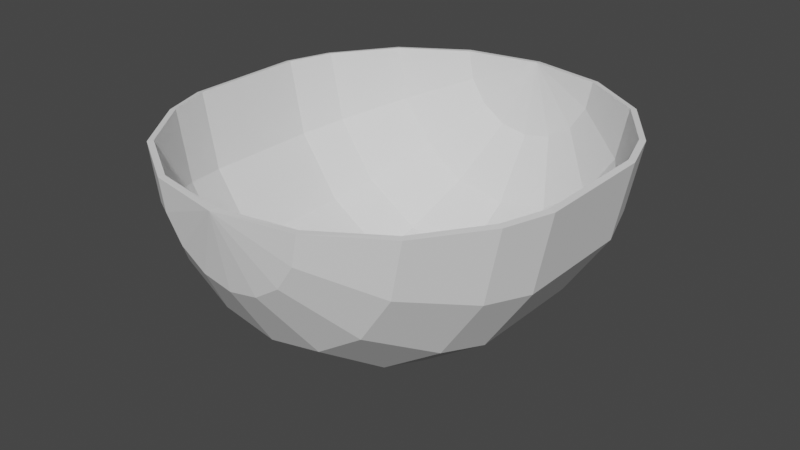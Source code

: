 # Source: EscudoPROT3.blend  (saved by Blender 2.80.75; exported with 4.5.12 LTS)
import bpy
from mathutils import Matrix  # noqa: F401  (used for matrix-valued properties, if any)

bpy.ops.wm.read_factory_settings(use_empty=True)
scene = bpy.context.scene
scene.name = 'Scene'

# ---- collections
col_collection = bpy.data.collections.new('Collection'); scene.collection.children.link(col_collection)

# ---- world
world_world = bpy.data.worlds.new('World'); scene.world = world_world
world_world.use_nodes = True; world_world.node_tree.nodes.clear()
_N = world_world.node_tree.nodes; _L = world_world.node_tree.links
n0 = _N.new('ShaderNodeOutputWorld'); n0.name = 'World Output'; n0.location = (300, 300)
n1 = _N.new('ShaderNodeBackground'); n1.name = 'Background'; n1.location = (10, 300)
n1.inputs[0].default_value = (0.05088, 0.05088, 0.05088, 1.0)
_L.new(n1.outputs[0], n0.inputs[0])
n0.is_active_output = True
world_world.color = (0.05088, 0.05088, 0.05088)
world_world.use_sun_shadow = False
world_world.sun_shadow_jitter_overblur = 0.0

# ---- meshes
me_sphere_001 = bpy.data.meshes.new('Sphere.001')
me_sphere_001.from_pydata([(0.0, 0.7071, 0.6577), (0.0, 0.9239, 0.3514), (0.0, 0.9239, -0.7069), (0.0, 0.3827, -1.218), (-5.96e-08, -0.3827, 0.8624), (-2.682e-07, -0.7071, 0.6577), (-2.98e-07, -0.9239, 0.3514), (-3.278e-07, -1.0, -0.4759), (-2.98e-07, -0.9239, -0.7069), (-2.682e-07, -0.7071, -1.013), (-1.49e-07, -0.3827, -1.218), (-0.1464, -0.3536, 0.8624), (-0.2706, -0.6533, 0.6577), (-0.3536, -0.8536, 0.3514), (-0.3827, -0.9239, -0.4759), (-0.3536, -0.8536, -0.7069), (-0.2706, -0.6533, -1.013), (-0.1464, -0.3536, -1.218), (-0.2706, -0.2706, 0.8624), (-0.5, -0.5, 0.6577), (-0.6533, -0.6533, 0.3514), (-0.7071, -0.7071, -0.4759), (-0.6533, -0.6533, -0.7069), (-0.5, -0.5, -1.013), (-0.2706, -0.2706, -1.218), (-0.3536, -0.1464, 0.8624), (-0.6533, -0.2706, 0.6577), (-0.8536, -0.3536, 0.3514), (-0.9239, -0.3827, -0.4759), (-0.8536, -0.3536, -0.7069), (-0.6533, -0.2706, -1.013), (-0.3536, -0.1464, -1.218), (-0.3827, 2.499e-07, 0.8624), (-0.7071, 4.883e-07, 0.6577), (-0.9239, 5.181e-07, 0.3514), (-1.0, 6.075e-07, -0.4759), (-0.9239, 5.181e-07, -0.7069), (-0.7071, 4.883e-07, -1.013), (-0.3827, 3.393e-07, -1.218), (-0.3536, 0.1464, 0.8624), (-0.6533, 0.2706, 0.6577), (-0.8536, 0.3536, 0.3514), (-0.9239, 0.3827, -0.4759), (-0.8536, 0.3536, -0.7069), (-0.6533, 0.2706, -1.013), (-0.3536, 0.1464, -1.218), (-0.2706, 0.2706, 0.8624), (-0.5, 0.5, 0.6577), (-0.6533, 0.6533, 0.3514), (-0.7071, 0.7071, -0.4759), (-0.6533, 0.6533, -0.7069), (-0.5, 0.5, -1.013), (-0.2706, 0.2706, -1.218), (-0.1464, 0.3536, 0.8624), (-0.2706, 0.6533, 0.6577), (-0.3536, 0.8536, 0.3514), (-0.3827, 0.9239, -0.4759), (-0.3536, 0.8536, -0.7069), (-0.2706, 0.6533, -1.013), (-0.1464, 0.3536, -1.218), (0.0, 5.684e-14, 0.9342), (1.192e-07, 0.3827, 0.8624), (6.557e-07, 1.0, 0.1204), (4.47e-07, 0.7071, -1.013), (0.0, 1.51e-07, -1.29), (-3.278e-07, -1.0, 0.1204), (-0.3827, -0.9239, 0.1204), (-0.7071, -0.7071, 0.1204), (-0.9239, -0.3827, 0.1204), (-1.0, 6.075e-07, 0.1204), (-0.9239, 0.3827, 0.1204), (-0.7071, 0.7071, 0.1204), (-0.3827, 0.9239, 0.1204), (6.557e-07, 1.0, -0.4759), (0.004139, 0.6863, 0.6365), (0.005266, 0.8974, 0.3383), (0.005266, 0.8974, -0.6938), (0.002293, 0.3712, -1.19), (0.002293, -0.3712, 0.8347), (0.004139, -0.6863, 0.6365), (0.005266, -0.8974, 0.3383), (0.005783, -0.9709, -0.4713), (0.005266, -0.8974, -0.6938), (0.004139, -0.6863, -0.992), (0.002293, -0.3712, -1.19), (-0.142, -0.3429, 0.8347), (-0.2626, -0.6339, 0.6363), (-0.3433, -0.8287, 0.3381), (-0.3713, -0.8965, -0.4713), (-0.3433, -0.8287, -0.6936), (-0.2626, -0.6339, -0.9918), (-0.142, -0.3429, -1.19), (-0.2624, -0.2624, 0.8347), (-0.4851, -0.4851, 0.6363), (-0.6343, -0.6343, 0.3381), (-0.6862, -0.6862, -0.4713), (-0.6343, -0.6343, -0.6936), (-0.4851, -0.4851, -0.9918), (-0.2624, -0.2624, -1.19), (-0.3429, -0.142, 0.8347), (-0.6339, -0.2626, 0.6363), (-0.8287, -0.3433, 0.3381), (-0.8965, -0.3713, -0.4713), (-0.8287, -0.3433, -0.6936), (-0.6339, -0.2626, -0.9918), (-0.3429, -0.142, -1.19), (-0.3711, 2.499e-07, 0.8347), (-0.6861, 4.883e-07, 0.6363), (-0.897, 5.181e-07, 0.3381), (-0.9704, 6.075e-07, -0.4713), (-0.897, 5.181e-07, -0.6936), (-0.6861, 4.883e-07, -0.9918), (-0.3711, 3.393e-07, -1.19), (-0.3429, 0.142, 0.8347), (-0.6339, 0.2626, 0.6363), (-0.8287, 0.3433, 0.3381), (-0.8965, 0.3713, -0.4713), (-0.8287, 0.3433, -0.6936), (-0.6339, 0.2626, -0.9918), (-0.3429, 0.142, -1.19), (-0.2624, 0.2624, 0.8347), (-0.4851, 0.4851, 0.6363), (-0.6343, 0.6343, 0.3381), (-0.6862, 0.6862, -0.4713), (-0.6343, 0.6343, -0.6936), (-0.4851, 0.4851, -0.9918), (-0.2624, 0.2624, -1.19), (-0.142, 0.3429, 0.8347), (-0.2626, 0.6339, 0.6363), (-0.3433, 0.8287, 0.3381), (-0.3713, 0.8965, -0.4713), (-0.3433, 0.8287, -0.6936), (-0.2626, 0.6339, -0.9918), (-0.142, 0.3429, -1.19), (0.003653, 5.684e-14, 0.9044), (0.002294, 0.3712, 0.8347), (0.005784, 0.9709, 0.1158), (0.00414, 0.6863, -0.992), (0.003653, 1.51e-07, -1.26), (0.005783, -0.9709, 0.1158), (-0.3713, -0.8965, 0.1157), (-0.6862, -0.6862, 0.1157), (-0.8965, -0.3713, 0.1157), (-0.9704, 6.075e-07, 0.1157), (-0.8965, 0.3713, 0.1157), (-0.6862, 0.6862, 0.1157), (-0.3713, 0.8965, 0.1157), (0.005784, 0.9709, -0.4713)], [], [(10, 9, 16, 17), (8, 7, 14, 15), (6, 5, 12, 13), (4, 60, 11), (64, 10, 17), (9, 8, 15, 16), (65, 6, 13, 66), (5, 4, 11, 12), (13, 12, 19, 20), (11, 60, 18), (64, 17, 24), (16, 15, 22, 23), (66, 13, 20, 67), (12, 11, 18, 19), (17, 16, 23, 24), (15, 14, 21, 22), (64, 24, 31), (23, 22, 29, 30), (67, 20, 27, 68), (19, 18, 25, 26), (24, 23, 30, 31), (22, 21, 28, 29), (20, 19, 26, 27), (18, 60, 25), (26, 25, 32, 33), (31, 30, 37, 38), (29, 28, 35, 36), (27, 26, 33, 34), (25, 60, 32), (64, 31, 38), (30, 29, 36, 37), (68, 27, 34, 69), (38, 37, 44, 45), (36, 35, 42, 43), (34, 33, 40, 41), (32, 60, 39), (64, 38, 45), (37, 36, 43, 44), (69, 34, 41, 70), (33, 32, 39, 40), (39, 60, 46), (64, 45, 52), (44, 43, 50, 51), (70, 41, 48, 71), (40, 39, 46, 47), (45, 44, 51, 52), (43, 42, 49, 50), (41, 40, 47, 48), (51, 50, 57, 58), (71, 48, 55, 72), (47, 46, 53, 54), (52, 51, 58, 59), (50, 49, 56, 57), (48, 47, 54, 55), (46, 60, 53), (64, 52, 59), (59, 58, 63, 3), (57, 56, 73, 2), (55, 54, 0, 1), (53, 60, 61), (64, 59, 3), (58, 57, 2, 63), (72, 55, 1, 62), (54, 53, 61, 0), (14, 7, 65, 66), (66, 67, 21, 14), (67, 68, 28, 21), (35, 28, 68, 69), (42, 35, 69, 70), (70, 71, 49, 42), (71, 72, 56, 49), (73, 56, 72, 62), (84, 91, 90, 83), (82, 89, 88, 81), (80, 87, 86, 79), (78, 85, 134), (138, 91, 84), (83, 90, 89, 82), (139, 140, 87, 80), (79, 86, 85, 78), (87, 94, 93, 86), (85, 92, 134), (138, 98, 91), (90, 97, 96, 89), (140, 141, 94, 87), (86, 93, 92, 85), (91, 98, 97, 90), (89, 96, 95, 88), (138, 105, 98), (97, 104, 103, 96), (141, 142, 101, 94), (93, 100, 99, 92), (98, 105, 104, 97), (96, 103, 102, 95), (94, 101, 100, 93), (92, 99, 134), (100, 107, 106, 99), (105, 112, 111, 104), (103, 110, 109, 102), (101, 108, 107, 100), (99, 106, 134), (138, 112, 105), (104, 111, 110, 103), (142, 143, 108, 101), (112, 119, 118, 111), (110, 117, 116, 109), (108, 115, 114, 107), (106, 113, 134), (138, 119, 112), (111, 118, 117, 110), (143, 144, 115, 108), (107, 114, 113, 106), (113, 120, 134), (138, 126, 119), (118, 125, 124, 117), (144, 145, 122, 115), (114, 121, 120, 113), (119, 126, 125, 118), (117, 124, 123, 116), (115, 122, 121, 114), (125, 132, 131, 124), (145, 146, 129, 122), (121, 128, 127, 120), (126, 133, 132, 125), (124, 131, 130, 123), (122, 129, 128, 121), (120, 127, 134), (138, 133, 126), (133, 77, 137, 132), (131, 76, 147, 130), (129, 75, 74, 128), (127, 135, 134), (138, 77, 133), (132, 137, 76, 131), (146, 136, 75, 129), (128, 74, 135, 127), (88, 140, 139, 81), (140, 88, 95, 141), (141, 95, 102, 142), (109, 143, 142, 102), (116, 144, 143, 109), (144, 116, 123, 145), (145, 123, 130, 146), (147, 136, 146, 130), (1, 0, 74, 75), (4, 5, 79, 78), (5, 6, 80, 79), (6, 65, 139, 80), (7, 8, 82, 81), (8, 9, 83, 82), (9, 10, 84, 83), (61, 60, 134, 135), (0, 61, 135, 74), (62, 1, 75, 136), (2, 73, 147, 76), (63, 2, 76, 137), (3, 63, 137, 77), (64, 3, 77, 138), (60, 4, 78, 134), (10, 64, 138, 84), (65, 7, 81, 139), (73, 62, 136, 147)])
_uv = me_sphere_001.uv_layers.new(name='UVMap')
_uv.uv.foreach_set('vector', [0.25, 0.125, 0.25, 0.25, 0.1875, 0.25, 0.1875, 0.125, 0.25, 0.375, 0.25, 0.5, 0.1875, 0.5, 0.1875, 0.375, 0.25, 0.625, 0.25, 0.75, 0.1875, 0.75, 0.1875, 0.625, 0.25, 0.875, 0.2187, 1.0, 0.1875, 0.875, 0.2187, 0.0, 0.25, 0.125, 0.1875, 0.125, 0.25, 0.25, 0.25, 0.375, 0.1875, 0.375, 0.1875, 0.25, 0.25, 0.5, 0.25, 0.625, 0.1875, 0.625, 0.1875, 0.5, 0.25, 0.75, 0.25, 0.875, 0.1875, 0.875, 0.1875, 0.75, 0.1875, 0.625, 0.1875, 0.75, 0.125, 0.75, 0.125, 0.625, 0.1875, 0.875, 0.1562, 1.0, 0.125, 0.875, 0.1562, 0.0, 0.1875, 0.125, 0.125, 0.125, 0.1875, 0.25, 0.1875, 0.375, 0.125, 0.375, 0.125, 0.25, 0.1875, 0.5, 0.1875, 0.625, 0.125, 0.625, 0.125, 0.5, 0.1875, 0.75, 0.1875, 0.875, 0.125, 0.875, 0.125, 0.75, 0.1875, 0.125, 0.1875, 0.25, 0.125, 0.25, 0.125, 0.125, 0.1875, 0.375, 0.1875, 0.5, 0.125, 0.5, 0.125, 0.375, 0.09375, 0.0, 0.125, 0.125, 0.0625, 0.125, 0.125, 0.25, 0.125, 0.375, 0.0625, 0.375, 0.0625, 0.25, 0.125, 0.5, 0.125, 0.625, 0.0625, 0.625, 0.0625, 0.5, 0.125, 0.75, 0.125, 0.875, 0.0625, 0.875, 0.0625, 0.75, 0.125, 0.125, 0.125, 0.25, 0.0625, 0.25, 0.0625, 0.125, 0.125, 0.375, 0.125, 0.5, 0.0625, 0.5, 0.0625, 0.375, 0.125, 0.625, 0.125, 0.75, 0.0625, 0.75, 0.0625, 0.625, 0.125, 0.875, 0.09375, 1.0, 0.0625, 0.875, 0.0625, 0.75, 0.0625, 0.875, 0.0, 0.875, 0.0, 0.75, 0.0625, 0.125, 0.0625, 0.25, 0.0, 0.25, 0.0, 0.125, 0.0625, 0.375, 0.0625, 0.5, 0.0, 0.5, 0.0, 0.375, 0.0625, 0.625, 0.0625, 0.75, 0.0, 0.75, 0.0, 0.625, 0.0625, 0.875, 0.03125, 1.0, 0.0, 0.875, 0.03125, 0.0, 0.0625, 0.125, 0.0, 0.125, 0.0625, 0.25, 0.0625, 0.375, 0.0, 0.375, 0.0, 0.25, 0.0625, 0.5, 0.0625, 0.625, 0.0, 0.625, 0.0, 0.5, 1.0, 0.125, 1.0, 0.25, 0.9375, 0.25, 0.9375, 0.125, 1.0, 0.375, 1.0, 0.5, 0.9375, 0.5, 0.9375, 0.375, 1.0, 0.625, 1.0, 0.75, 0.9375, 0.75, 0.9375, 0.625, 1.0, 0.875, 0.9687, 1.0, 0.9375, 0.875, 0.9687, 0.0, 1.0, 0.125, 0.9375, 0.125, 1.0, 0.25, 1.0, 0.375, 0.9375, 0.375, 0.9375, 0.25, 1.0, 0.5, 1.0, 0.625, 0.9375, 0.625, 0.9375, 0.5, 1.0, 0.75, 1.0, 0.875, 0.9375, 0.875, 0.9375, 0.75, 0.9375, 0.875, 0.9062, 1.0, 0.875, 0.875, 0.9062, 0.0, 0.9375, 0.125, 0.875, 0.125, 0.9375, 0.25, 0.9375, 0.375, 0.875, 0.375, 0.875, 0.25, 0.9375, 0.5, 0.9375, 0.625, 0.875, 0.625, 0.875, 0.5, 0.9375, 0.75, 0.9375, 0.875, 0.875, 0.875, 0.875, 0.75, 0.9375, 0.125, 0.9375, 0.25, 0.875, 0.25, 0.875, 0.125, 0.9375, 0.375, 0.9375, 0.5, 0.875, 0.5, 0.875, 0.375, 0.9375, 0.625, 0.9375, 0.75, 0.875, 0.75, 0.875, 0.625, 0.875, 0.25, 0.875, 0.375, 0.8125, 0.375, 0.8125, 0.25, 0.875, 0.5, 0.875, 0.625, 0.8125, 0.625, 0.8125, 0.5, 0.875, 0.75, 0.875, 0.875, 0.8125, 0.875, 0.8125, 0.75, 0.875, 0.125, 0.875, 0.25, 0.8125, 0.25, 0.8125, 0.125, 0.875, 0.375, 0.875, 0.5, 0.8125, 0.5, 0.8125, 0.375, 0.875, 0.625, 0.875, 0.75, 0.8125, 0.75, 0.8125, 0.625, 0.875, 0.875, 0.8437, 1.0, 0.8125, 0.875, 0.8437, 0.0, 0.875, 0.125, 0.8125, 0.125, 0.8125, 0.125, 0.8125, 0.25, 0.75, 0.25, 0.75, 0.125, 0.8125, 0.375, 0.8125, 0.5, 0.75, 0.5, 0.75, 0.375, 0.8125, 0.625, 0.8125, 0.75, 0.75, 0.75, 0.75, 0.625, 0.8125, 0.875, 0.7812, 1.0, 0.75, 0.875, 0.7812, 0.0, 0.8125, 0.125, 0.75, 0.125, 0.8125, 0.25, 0.8125, 0.375, 0.75, 0.375, 0.75, 0.25, 0.8125, 0.5, 0.8125, 0.625, 0.75, 0.625, 0.75, 0.5, 0.8125, 0.75, 0.8125, 0.875, 0.75, 0.875, 0.75, 0.75, 0.1875, 0.5, 0.25, 0.5, 0.25, 0.5, 0.1875, 0.5, 0.1875, 0.5, 0.125, 0.5, 0.125, 0.5, 0.1875, 0.5, 0.125, 0.5, 0.0625, 0.5, 0.0625, 0.5, 0.125, 0.5, 0.0, 0.5, 0.0625, 0.5, 0.0625, 0.5, 0.0, 0.5, 0.9375, 0.5, 0.0, 0.5, 1.0, 0.5, 0.9375, 0.5, 0.9375, 0.5, 0.875, 0.5, 0.875, 0.5, 0.9375, 0.5, 0.875, 0.5, 0.8125, 0.5, 0.8125, 0.5, 0.875, 0.5, 0.75, 0.5, 0.8125, 0.5, 0.8125, 0.5, 0.75, 0.5, 0.25, 0.125, 0.1875, 0.125, 0.1875, 0.25, 0.25, 0.25, 0.25, 0.375, 0.1875, 0.375, 0.1875, 0.5, 0.25, 0.5, 0.25, 0.625, 0.1875, 0.625, 0.1875, 0.75, 0.25, 0.75, 0.25, 0.875, 0.1875, 0.875, 0.2187, 1.0, 0.2187, 0.0, 0.1875, 0.125, 0.25, 0.125, 0.25, 0.25, 0.1875, 0.25, 0.1875, 0.375, 0.25, 0.375, 0.25, 0.5, 0.1875, 0.5, 0.1875, 0.625, 0.25, 0.625, 0.25, 0.75, 0.1875, 0.75, 0.1875, 0.875, 0.25, 0.875, 0.1875, 0.625, 0.125, 0.625, 0.125, 0.75, 0.1875, 0.75, 0.1875, 0.875, 0.125, 0.875, 0.1562, 1.0, 0.1562, 0.0, 0.125, 0.125, 0.1875, 0.125, 0.1875, 0.25, 0.125, 0.25, 0.125, 0.375, 0.1875, 0.375, 0.1875, 0.5, 0.125, 0.5, 0.125, 0.625, 0.1875, 0.625, 0.1875, 0.75, 0.125, 0.75, 0.125, 0.875, 0.1875, 0.875, 0.1875, 0.125, 0.125, 0.125, 0.125, 0.25, 0.1875, 0.25, 0.1875, 0.375, 0.125, 0.375, 0.125, 0.5, 0.1875, 0.5, 0.09375, 0.0, 0.0625, 0.125, 0.125, 0.125, 0.125, 0.25, 0.0625, 0.25, 0.0625, 0.375, 0.125, 0.375, 0.125, 0.5, 0.0625, 0.5, 0.0625, 0.625, 0.125, 0.625, 0.125, 0.75, 0.0625, 0.75, 0.0625, 0.875, 0.125, 0.875, 0.125, 0.125, 0.0625, 0.125, 0.0625, 0.25, 0.125, 0.25, 0.125, 0.375, 0.0625, 0.375, 0.0625, 0.5, 0.125, 0.5, 0.125, 0.625, 0.0625, 0.625, 0.0625, 0.75, 0.125, 0.75, 0.125, 0.875, 0.0625, 0.875, 0.09375, 1.0, 0.0625, 0.75, 0.0, 0.75, 0.0, 0.875, 0.0625, 0.875, 0.0625, 0.125, 0.0, 0.125, 0.0, 0.25, 0.0625, 0.25, 0.0625, 0.375, 0.0, 0.375, 0.0, 0.5, 0.0625, 0.5, 0.0625, 0.625, 0.0, 0.625, 0.0, 0.75, 0.0625, 0.75, 0.0625, 0.875, 0.0, 0.875, 0.03125, 1.0, 0.03125, 0.0, 0.0, 0.125, 0.0625, 0.125, 0.0625, 0.25, 0.0, 0.25, 0.0, 0.375, 0.0625, 0.375, 0.0625, 0.5, 0.0, 0.5, 0.0, 0.625, 0.0625, 0.625, 1.0, 0.125, 0.9375, 0.125, 0.9375, 0.25, 1.0, 0.25, 1.0, 0.375, 0.9375, 0.375, 0.9375, 0.5, 1.0, 0.5, 1.0, 0.625, 0.9375, 0.625, 0.9375, 0.75, 1.0, 0.75, 1.0, 0.875, 0.9375, 0.875, 0.9687, 1.0, 0.9687, 0.0, 0.9375, 0.125, 1.0, 0.125, 1.0, 0.25, 0.9375, 0.25, 0.9375, 0.375, 1.0, 0.375, 1.0, 0.5, 0.9375, 0.5, 0.9375, 0.625, 1.0, 0.625, 1.0, 0.75, 0.9375, 0.75, 0.9375, 0.875, 1.0, 0.875, 0.9375, 0.875, 0.875, 0.875, 0.9062, 1.0, 0.9062, 0.0, 0.875, 0.125, 0.9375, 0.125, 0.9375, 0.25, 0.875, 0.25, 0.875, 0.375, 0.9375, 0.375, 0.9375, 0.5, 0.875, 0.5, 0.875, 0.625, 0.9375, 0.625, 0.9375, 0.75, 0.875, 0.75, 0.875, 0.875, 0.9375, 0.875, 0.9375, 0.125, 0.875, 0.125, 0.875, 0.25, 0.9375, 0.25, 0.9375, 0.375, 0.875, 0.375, 0.875, 0.5, 0.9375, 0.5, 0.9375, 0.625, 0.875, 0.625, 0.875, 0.75, 0.9375, 0.75, 0.875, 0.25, 0.8125, 0.25, 0.8125, 0.375, 0.875, 0.375, 0.875, 0.5, 0.8125, 0.5, 0.8125, 0.625, 0.875, 0.625, 0.875, 0.75, 0.8125, 0.75, 0.8125, 0.875, 0.875, 0.875, 0.875, 0.125, 0.8125, 0.125, 0.8125, 0.25, 0.875, 0.25, 0.875, 0.375, 0.8125, 0.375, 0.8125, 0.5, 0.875, 0.5, 0.875, 0.625, 0.8125, 0.625, 0.8125, 0.75, 0.875, 0.75, 0.875, 0.875, 0.8125, 0.875, 0.8437, 1.0, 0.8437, 0.0, 0.8125, 0.125, 0.875, 0.125, 0.8125, 0.125, 0.75, 0.125, 0.75, 0.25, 0.8125, 0.25, 0.8125, 0.375, 0.75, 0.375, 0.75, 0.5, 0.8125, 0.5, 0.8125, 0.625, 0.75, 0.625, 0.75, 0.75, 0.8125, 0.75, 0.8125, 0.875, 0.75, 0.875, 0.7812, 1.0, 0.7812, 0.0, 0.75, 0.125, 0.8125, 0.125, 0.8125, 0.25, 0.75, 0.25, 0.75, 0.375, 0.8125, 0.375, 0.8125, 0.5, 0.75, 0.5, 0.75, 0.625, 0.8125, 0.625, 0.8125, 0.75, 0.75, 0.75, 0.75, 0.875, 0.8125, 0.875, 0.1875, 0.5, 0.1875, 0.5, 0.25, 0.5, 0.25, 0.5, 0.1875, 0.5, 0.1875, 0.5, 0.125, 0.5, 0.125, 0.5, 0.125, 0.5, 0.125, 0.5, 0.0625, 0.5, 0.0625, 0.5, 0.0, 0.5, 0.0, 0.5, 0.0625, 0.5, 0.0625, 0.5, 0.9375, 0.5, 0.9375, 0.5, 1.0, 0.5, 0.0, 0.5, 0.9375, 0.5, 0.9375, 0.5, 0.875, 0.5, 0.875, 0.5, 0.875, 0.5, 0.875, 0.5, 0.8125, 0.5, 0.8125, 0.5, 0.75, 0.5, 0.75, 0.5, 0.8125, 0.5, 0.8125, 0.5, 0.75, 0.625, 0.75, 0.75, 0.75, 0.75, 0.75, 0.625, 0.25, 0.875, 0.25, 0.75, 0.25, 0.75, 0.25, 0.875, 0.25, 0.75, 0.25, 0.625, 0.25, 0.625, 0.25, 0.75, 0.25, 0.625, 0.25, 0.5, 0.25, 0.5, 0.25, 0.625, 0.25, 0.5, 0.25, 0.375, 0.25, 0.375, 0.25, 0.5, 0.25, 0.375, 0.25, 0.25, 0.25, 0.25, 0.25, 0.375, 0.25, 0.25, 0.25, 0.125, 0.25, 0.125, 0.25, 0.25, 0.75, 0.875, 0.7812, 1.0, 0.7812, 1.0, 0.75, 0.875, 0.75, 0.75, 0.75, 0.875, 0.75, 0.875, 0.75, 0.75, 0.75, 0.5, 0.75, 0.625, 0.75, 0.625, 0.75, 0.5, 0.75, 0.375, 0.75, 0.5, 0.75, 0.5, 0.75, 0.375, 0.75, 0.25, 0.75, 0.375, 0.75, 0.375, 0.75, 0.25, 0.75, 0.125, 0.75, 0.25, 0.75, 0.25, 0.75, 0.125, 0.7812, 0.0, 0.75, 0.125, 0.75, 0.125, 0.7812, 0.0, 0.2187, 1.0, 0.25, 0.875, 0.25, 0.875, 0.2187, 1.0, 0.25, 0.125, 0.2187, 0.0, 0.2187, 0.0, 0.25, 0.125, 0.25, 0.5, 0.25, 0.5, 0.25, 0.5, 0.25, 0.5, 0.75, 0.5, 0.75, 0.5, 0.75, 0.5, 0.75, 0.5])
me_sphere_001.use_remesh_preserve_volume = False
me_sphere_001.use_remesh_preserve_attributes = False
me_sphere_001.use_mirror_vertex_groups = False
me_sphere_001.update()

# ---- objects
ob_sphere = bpy.data.objects.new('Sphere', me_sphere_001)

# ---- transforms, parenting, visibility, modifiers, constraints
ob_sphere.location = (0.0, 0.0, 0.4716)
ob_sphere.rotation_euler = (-1.571, -1.571, 0.0)
ob_sphere.lineart.crease_threshold = 0.0

# ---- collection membership
col_collection.objects.link(ob_sphere)

# ---- scene / render settings (as saved in the file)
scene.frame_start = 1; scene.frame_end = 250; scene.frame_set(1)
scene.render.engine = 'BLENDER_EEVEE_NEXT'
scene.cycles.use_denoising = False
scene.cycles.samples = 128
scene.cycles.sampling_pattern = 'TABULATED_SOBOL'
scene.cycles.use_adaptive_sampling = False
scene.cycles.use_light_tree = False
scene.view_settings.view_transform = 'Filmic'
bpy.context.view_layer.update()

# ---- added for rendering (the .blend has no active camera and no usable light): camera, sun
cam_auto = bpy.data.cameras.new('AutoCamera')
cam_auto.lens = 50.0
cam_auto.sensor_width = 36.0
cam_auto.clip_end = 1000.0
ob_auto_camera = bpy.data.objects.new('AutoCamera', cam_auto)
scene.collection.objects.link(ob_auto_camera)
ob_auto_camera.location = (2.91963, -3.68133, 2.31022)
ob_auto_camera.rotation_euler = (1.09748, -7.21219e-08, 0.694738)
scene.camera = ob_auto_camera
light_auto_sun = bpy.data.lights.new('AutoSun', 'SUN')
light_auto_sun.energy = 3.0
light_auto_sun.angle = 0.0523599
ob_auto_sun = bpy.data.objects.new('AutoSun', light_auto_sun)
scene.collection.objects.link(ob_auto_sun)
ob_auto_sun.rotation_euler = (0.872665, 0.174533, 0.523599)
bpy.context.view_layer.update()
